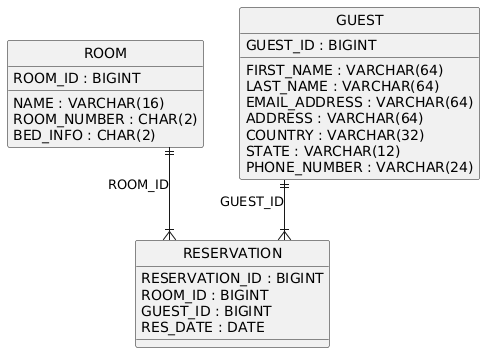

The diagram above was rendered by PlantUML. Its source (embedded in the PNG):
@startuml
hide circle
skinparam linetype ortho

entity "ROOM" as ROOM {
  ROOM_ID : BIGINT
  NAME : VARCHAR(16)
  ROOM_NUMBER : CHAR(2)
  BED_INFO : CHAR(2)
}

entity "GUEST" as GUEST {
  GUEST_ID : BIGINT
  FIRST_NAME : VARCHAR(64)
  LAST_NAME : VARCHAR(64)
  EMAIL_ADDRESS : VARCHAR(64)
  ADDRESS : VARCHAR(64)
  COUNTRY : VARCHAR(32)
  STATE : VARCHAR(12)
  PHONE_NUMBER : VARCHAR(24)
}

entity "RESERVATION" as RESERVATION {
  RESERVATION_ID : BIGINT
  ROOM_ID : BIGINT
  GUEST_ID : BIGINT
  RES_DATE : DATE
}

ROOM ||--|{ RESERVATION : "ROOM_ID"
GUEST ||--|{ RESERVATION : "GUEST_ID"
@enduml